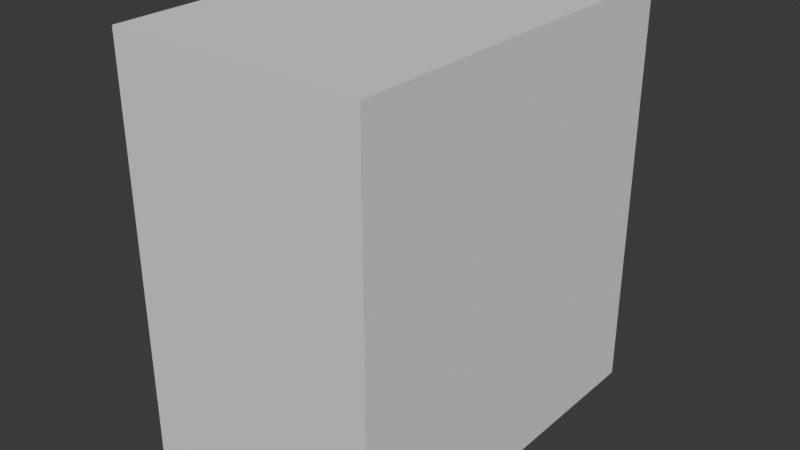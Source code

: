 # Source: RefFollowing_Skill_0115.blend  (saved by Blender 5.0.118; exported with 4.5.12 LTS)
import bpy
from mathutils import Matrix  # noqa: F401  (used for matrix-valued properties, if any)

bpy.ops.wm.read_factory_settings(use_empty=True)
scene = bpy.context.scene
scene.name = 'Scene'

# ---- collections
col_collection = bpy.data.collections.new('Collection'); scene.collection.children.link(col_collection)

# ---- world
world_world = bpy.data.worlds.new('World'); scene.world = world_world
world_world.use_nodes = True; world_world.node_tree.nodes.clear()
_N = world_world.node_tree.nodes; _L = world_world.node_tree.links
n0 = _N.new('ShaderNodeOutputWorld'); n0.name = 'World Output'; n0.location = (200, 100)
n1 = _N.new('ShaderNodeBackground'); n1.name = 'Background'; n1.location = (-200, 100)
n1.inputs[0].default_value = (0.05088, 0.05088, 0.05088, 1.0)
_L.new(n1.outputs[0], n0.inputs[0])
n0.is_active_output = True
world_world.color = (0.05088, 0.05088, 0.05088)
world_world.sun_shadow_jitter_overblur = 0.0

# ---- meshes
me_cube_001 = bpy.data.meshes.new('Cube.001')
me_cube_001.from_pydata([(1.501, -2.271, -2.437), (1.501, -2.271, 2.437), (1.501, 2.271, -2.437), (1.501, 2.271, 2.437), (0.0, 2.271, -2.437), (0.0, 2.271, 2.437), (0.0, -2.271, -2.437), (0.0, -2.271, 2.437)], [], [(4, 5, 3, 2), (2, 3, 1, 0), (4, 2, 0, 6), (0, 1, 7, 6), (3, 5, 7, 1)])
_uv = me_cube_001.uv_layers.new(name='UVMap')
_uv.uv.foreach_set('vector', [0.375, 0.375, 0.625, 0.375, 0.625, 0.5, 0.375, 0.5, 0.375, 0.5, 0.625, 0.5, 0.625, 0.75, 0.375, 0.75, 0.25, 0.5, 0.375, 0.5, 0.375, 0.75, 0.25, 0.75, 0.375, 0.75, 0.625, 0.75, 0.625, 0.875, 0.375, 0.875, 0.625, 0.5, 0.75, 0.5, 0.75, 0.75, 0.625, 0.75])
me_cube_001.update()
me_cube_002 = bpy.data.meshes.new('Cube.002')
me_cube_002.from_pydata([(1.229, -0.1565, -0.5767), (0.4016, -0.456, -0.8238), (0.0, -0.7947, 0.7124), (1.337, -0.2538, 0.382), (0.3148, -0.7422, 0.7308), (0.0, -0.8369, 0.5118), (0.1804, -0.64, -0.342), (0.2075, -0.7625, 0.5231), (1.136, -0.2226, -0.3645), (1.267, -0.3017, 0.3355), (0.836, -0.6184, 0.7029), (0.6505, -0.1968, -0.7256), (0.8062, -0.6137, 0.5166), (0.6394, -0.3886, -0.4693), (1.345, -0.1246, 0.05877), (0.0, -0.7323, 0.2759), (0.2101, -0.6592, 0.2605), (1.241, -0.2001, 0.06477), (1.273, -0.1423, -0.1983), (1.189, -0.2506, -0.156), (0.3539, -0.577, -0.2596), (0.3307, -0.622, 0.4011), (1.04, -0.3153, -0.271), (1.14, -0.3238, 0.2933), (0.7328, -0.5607, 0.4419), (0.6479, -0.4172, -0.3777), (0.351, -0.6137, 0.2294), (1.12, -0.2436, 0.06918), (1.08, -0.2697, -0.1279), (0.4292, -0.442, -1.221), (0.6505, -0.2335, -1.232), (1.229, 0.0671, -0.5767), (1.337, -0.09826, 0.382), (0.6505, 0.1009, -0.6962), (1.345, -0.00942, 0.04285), (1.273, -0.01978, -0.202), (0.6505, 0.08984, -1.166), (0.0, -0.8458, -0.0046), (0.1171, -0.792, -0.01785), (0.3526, -0.5983, -0.05507), (0.0, -0.9042, -0.3005), (0.0, -0.6837, -0.8737), (0.2836, -0.6265, -0.8521), (0.0, -0.9649, -0.1339), (0.158, -0.8675, -0.3143), (0.0, -0.7091, -1.233), (0.2453, -0.598, -1.224), (0.06247, -0.9281, -0.171), (0.4082, -0.4526, -0.8974), (0.6505, -0.2055, -0.8464), (0.6505, 0.09823, -0.8082), (0.2744, -0.652, -0.9025), (0.0, -0.7123, -0.9097), (0.4187, -0.4473, -1.059), (0.2599, -0.5968, -1.066), (0.0, -0.6506, -1.075), (0.6505, -0.2195, -1.039), (0.6505, 0.09403, -0.9869), (0.0, -0.6955, 1.07), (1.337, -0.1569, 1.021), (0.3148, -0.6432, 1.065), (0.836, -0.5199, 1.054), (1.337, 0.2092, 0.8898), (0.0, 0.07007, 2.04), (1.337, 0.4137, 1.623), (0.3148, 0.1034, 2.0), (0.836, 0.1821, 1.904), (1.337, 0.6203, 1.293), (0.0, 1.294, 2.383), (1.337, 1.337, 1.858), (0.3148, 1.298, 2.332), (0.836, 1.308, 2.212), (1.337, 1.346, 1.473), (0.0, 2.584, 2.086), (1.337, 2.452, 1.562), (0.3148, 2.571, 2.036), (0.836, 2.541, 1.915), (1.337, 2.276, 1.254), (0.0, 3.354, 0.9876), (1.337, 2.818, 0.9196), (0.3148, 3.302, 0.981), (0.836, 3.179, 0.9654), (1.337, 2.474, 0.9089), (0.0, 3.49, 0.4469), (1.337, 2.95, 0.4469), (0.3148, 3.437, 0.4469), (0.836, 3.314, 0.4469), (1.337, 2.795, 0.4469), (1.337, 1.339, 0.9767), (1.337, -0.002344, 0.9986), (1.337, 0.1662, 0.3847), (1.337, 0.5062, 1.497), (1.337, 1.349, 1.706), (1.337, 2.406, 1.413), (1.337, 2.662, 0.9083), (1.337, 1.334, 0.4111), (1.337, 2.529, 0.4381), (0.0, 2.925, -0.6084), (1.337, 2.553, -0.2178), (0.3148, 2.889, -0.5705), (0.965, 2.739, -0.4134), (1.337, 2.446, -0.1056), (1.337, 2.319, 0.0188), (0.0, 1.439, -0.609), (1.337, 1.405, -0.327), (0.3148, 1.436, -0.5567), (0.965, 1.422, -0.34), (1.337, 1.395, -0.1722), (1.337, 1.377, 0.004536), (1.133, 0.1311, 0.03731), (1.072, 0.1346, -0.1993), (0.9471, 0.1404, -0.6087), (0.9398, -0.1766, -0.6512), (0.8878, -0.3056, -0.4169), (0.8439, -0.3662, -0.3244), (1.337, 0.8755, 1.74), (0.836, 0.745, 2.058), (0.3148, 0.7007, 2.166), (0.0, 0.6819, 2.212), (1.337, 0.9276, 1.601), (1.337, 0.7501, 0.3979), (1.337, 0.7741, 0.9333), (1.337, 0.983, 1.383), (1.235, 0.7542, 0.02092), (1.205, 0.7646, -0.1858), (1.142, 0.7725, -0.4678), (0.8077, 0.7614, -0.4937), (0.7256, 0.7555, -1.166), (0.7256, 0.7639, -0.8082), (0.7256, 0.7597, -0.9869), (0.0, 0.7614, -0.4937), (0.0, 0.7555, -1.166), (0.0, 0.7639, -0.8082), (0.0, 0.7597, -0.9869), (0.1746, 0.7639, -0.8082), (0.1756, 0.7614, -0.4937), (0.1746, 0.7555, -1.166), (0.1746, 0.7597, -0.9869)], [], [(113, 112, 0, 8), (2, 5, 7, 4), (48, 1, 42, 51), (19, 8, 0, 18), (10, 12, 9, 3), (4, 7, 12, 10), (6, 1, 11, 13), (9, 17, 14, 3), (5, 15, 16, 7), (17, 19, 18, 14), (17, 9, 23, 27), (12, 7, 21, 24), (113, 8, 22, 114), (6, 13, 25, 20), (7, 16, 26, 21), (38, 6, 20, 39), (19, 17, 27, 28), (9, 12, 24, 23), (8, 19, 28, 22), (56, 53, 29, 30), (6, 38, 47, 44), (18, 0, 31, 35), (112, 11, 33, 111), (56, 30, 36, 57), (14, 18, 35, 34), (3, 14, 34, 32), (16, 38, 39, 26), (15, 37, 38, 16), (40, 41, 42, 44), (43, 40, 44, 47), (54, 55, 45, 46), (38, 37, 43, 47), (1, 6, 44, 42), (42, 41, 52, 51), (11, 49, 50, 33), (11, 1, 48, 49), (53, 48, 51, 54), (29, 53, 54, 46), (51, 52, 55, 54), (49, 56, 57, 50), (49, 48, 53, 56), (10, 3, 59, 61), (2, 4, 60, 58), (3, 32, 89, 59), (4, 10, 61, 60), (61, 59, 64, 66), (58, 60, 65, 63), (59, 89, 91, 64), (60, 61, 66, 65), (116, 115, 69, 71), (118, 117, 70, 68), (115, 119, 92, 69), (117, 116, 71, 70), (71, 69, 74, 76), (68, 70, 75, 73), (69, 92, 93, 74), (70, 71, 76, 75), (74, 93, 94, 79), (75, 76, 81, 80), (76, 74, 79, 81), (73, 75, 80, 78), (78, 80, 85, 83), (79, 94, 87, 84), (80, 81, 86, 85), (81, 79, 84, 86), (95, 96, 82, 88), (120, 95, 88, 121), (88, 82, 77, 72), (121, 88, 72, 122), (90, 62, 89, 32), (62, 67, 91, 89), (122, 72, 92, 119), (72, 77, 93, 92), (77, 82, 94, 93), (82, 96, 87, 94), (86, 84, 98, 100), (83, 85, 99, 97), (87, 96, 102, 101), (84, 87, 101, 98), (85, 86, 100, 99), (98, 101, 107, 104), (99, 100, 106, 105), (101, 102, 108, 107), (100, 98, 104, 106), (97, 99, 105, 103), (95, 108, 102, 96), (123, 120, 90, 109), (34, 109, 90, 32), (124, 123, 109, 110), (35, 110, 109, 34), (125, 124, 110, 111), (31, 111, 110, 35), (0, 112, 111, 31), (13, 113, 114, 25), (13, 11, 112, 113), (125, 111, 33, 126), (104, 125, 126, 106), (104, 107, 124, 125), (107, 108, 123, 124), (108, 95, 120, 123), (67, 122, 119, 91), (62, 121, 122, 67), (90, 120, 121, 62), (65, 66, 116, 117), (64, 91, 119, 115), (63, 65, 117, 118), (66, 64, 115, 116), (57, 36, 127, 129), (50, 57, 129, 128), (33, 50, 128, 126), (135, 134, 132, 130), (137, 136, 131, 133), (134, 137, 133, 132), (128, 129, 137, 134), (129, 127, 136, 137), (126, 128, 134, 135), (135, 130, 103, 105), (126, 135, 105, 106)])
_uv = me_cube_002.uv_layers.new(name='UVMap')
_uv.uv.foreach_set('vector', [0.4583, 0.8021, 0.375, 0.8021, 0.375, 0.7917, 0.4583, 0.7917, 0.625, 0.875, 0.5417, 0.875, 0.5417, 0.8333, 0.625, 0.8333, 0.375, 0.8293, 0.375, 0.8293, 0.375, 0.8333, 0.375, 0.8333, 0.4792, 0.7917, 0.4583, 0.7917, 0.4583, 0.75, 0.4792, 0.75, 0.625, 0.8125, 0.5417, 0.8125, 0.5417, 0.7917, 0.625, 0.7917, 0.625, 0.8333, 0.5417, 0.8333, 0.5417, 0.8125, 0.625, 0.8125, 0.4583, 0.8333, 0.375, 0.8293, 0.375, 0.8125, 0.4583, 0.8125, 0.5417, 0.7917, 0.5, 0.7917, 0.5, 0.75, 0.5417, 0.75, 0.5417, 0.875, 0.5, 0.875, 0.5, 0.8333, 0.5417, 0.8333, 0.5, 0.7917, 0.4792, 0.7917, 0.4792, 0.75, 0.5, 0.75, 0.5, 0.7917, 0.5417, 0.7917, 0.5417, 0.7917, 0.5, 0.7917, 0.5417, 0.8125, 0.5417, 0.8333, 0.5417, 0.8333, 0.5417, 0.8125, 0.4583, 0.8021, 0.4583, 0.7917, 0.4583, 0.7917, 0.4583, 0.8021, 0.4583, 0.8333, 0.4583, 0.8125, 0.4583, 0.8125, 0.4583, 0.8333, 0.5417, 0.8333, 0.5, 0.8333, 0.5, 0.8333, 0.5417, 0.8333, 0.4763, 0.8333, 0.4583, 0.8333, 0.4583, 0.8333, 0.4763, 0.8333, 0.4792, 0.7917, 0.5, 0.7917, 0.5, 0.7917, 0.4792, 0.7917, 0.5417, 0.7917, 0.5417, 0.8125, 0.5417, 0.8125, 0.5417, 0.7917, 0.4583, 0.7917, 0.4792, 0.7917, 0.4792, 0.7917, 0.4583, 0.7917, 0.375, 0.8125, 0.375, 0.8293, 0.375, 0.8293, 0.375, 0.8125, 0.4583, 0.8333, 0.4763, 0.8333, 0.4763, 0.8333, 0.4583, 0.8333, 0.4792, 0.75, 0.4583, 0.75, 0.4583, 0.75, 0.4792, 0.75, 0.375, 0.8021, 0.375, 0.8125, 0.375, 0.8125, 0.375, 0.8021, 0.375, 0.8125, 0.375, 0.8125, 0.375, 0.8125, 0.375, 0.8125, 0.5, 0.75, 0.4792, 0.75, 0.4792, 0.75, 0.5, 0.75, 0.5417, 0.75, 0.5, 0.75, 0.5, 0.75, 0.5417, 0.75, 0.5, 0.8333, 0.4763, 0.8333, 0.4763, 0.8333, 0.5, 0.8333, 0.5, 0.875, 0.4763, 0.875, 0.4763, 0.8333, 0.5, 0.8333, 0.4583, 0.875, 0.375, 0.875, 0.375, 0.8333, 0.4583, 0.8333, 0.4763, 0.875, 0.4583, 0.875, 0.4583, 0.8333, 0.4763, 0.8333, 0.375, 0.8333, 0.375, 0.875, 0.375, 0.875, 0.375, 0.8333, 0.4763, 0.8333, 0.4763, 0.875, 0.4763, 0.875, 0.4763, 0.8333, 0.375, 0.8293, 0.4583, 0.8333, 0.4583, 0.8333, 0.375, 0.8333, 0.375, 0.8333, 0.375, 0.875, 0.375, 0.875, 0.375, 0.8333, 0.375, 0.8125, 0.375, 0.8125, 0.375, 0.8125, 0.375, 0.8125, 0.375, 0.8125, 0.375, 0.8293, 0.375, 0.8293, 0.375, 0.8125, 0.375, 0.8293, 0.375, 0.8293, 0.375, 0.8333, 0.375, 0.8333, 0.375, 0.8293, 0.375, 0.8293, 0.375, 0.8333, 0.375, 0.8333, 0.375, 0.8333, 0.375, 0.875, 0.375, 0.875, 0.375, 0.8333, 0.375, 0.8125, 0.375, 0.8125, 0.375, 0.8125, 0.375, 0.8125, 0.375, 0.8125, 0.375, 0.8293, 0.375, 0.8293, 0.375, 0.8125, 0.625, 0.8125, 0.625, 0.7917, 0.625, 0.7917, 0.625, 0.8125, 0.625, 0.875, 0.625, 0.8333, 0.625, 0.8333, 0.625, 0.875, 0.5417, 0.75, 0.5417, 0.75, 0.5417, 0.75, 0.5417, 0.75, 0.625, 0.8333, 0.625, 0.8125, 0.625, 0.8125, 0.625, 0.8333, 0.625, 0.8125, 0.625, 0.7917, 0.625, 0.7917, 0.625, 0.8125, 0.625, 0.875, 0.625, 0.8333, 0.625, 0.8333, 0.625, 0.875, 0.5417, 0.75, 0.5417, 0.75, 0.5417, 0.75, 0.5417, 0.75, 0.625, 0.8333, 0.625, 0.8125, 0.625, 0.8125, 0.625, 0.8333, 0.625, 0.8125, 0.625, 0.7917, 0.625, 0.7917, 0.625, 0.8125, 0.625, 0.875, 0.625, 0.8333, 0.625, 0.8333, 0.625, 0.875, 0.5417, 0.75, 0.5417, 0.75, 0.5417, 0.75, 0.5417, 0.75, 0.625, 0.8333, 0.625, 0.8125, 0.625, 0.8125, 0.625, 0.8333, 0.625, 0.8125, 0.625, 0.7917, 0.625, 0.7917, 0.625, 0.8125, 0.625, 0.875, 0.625, 0.8333, 0.625, 0.8333, 0.625, 0.875, 0.5417, 0.75, 0.5417, 0.75, 0.5417, 0.75, 0.5417, 0.75, 0.625, 0.8333, 0.625, 0.8125, 0.625, 0.8125, 0.625, 0.8333, 0.5417, 0.75, 0.5417, 0.75, 0.5417, 0.75, 0.5417, 0.75, 0.625, 0.8333, 0.625, 0.8125, 0.625, 0.8125, 0.625, 0.8333, 0.625, 0.8125, 0.625, 0.7917, 0.625, 0.7917, 0.625, 0.8125, 0.625, 0.875, 0.625, 0.8333, 0.625, 0.8333, 0.625, 0.875, 0.625, 0.875, 0.625, 0.8333, 0.625, 0.8333, 0.625, 0.875, 0.5417, 0.75, 0.5417, 0.75, 0.5417, 0.75, 0.5417, 0.75, 0.625, 0.8333, 0.625, 0.8125, 0.625, 0.8125, 0.625, 0.8333, 0.625, 0.8125, 0.625, 0.7917, 0.625, 0.7917, 0.625, 0.8125, 0.5417, 0.75, 0.5417, 0.75, 0.5417, 0.75, 0.5417, 0.75, 0.5417, 0.75, 0.5417, 0.75, 0.5417, 0.75, 0.5417, 0.75, 0.0, 0.0, 0.0, 0.0, 0.0, 0.0, 0.0, 0.0, 0.0, 0.0, 0.0, 0.0, 0.0, 0.0, 0.0, 0.0, 0.5417, 0.75, 0.5417, 0.75, 0.5417, 0.75, 0.5417, 0.75, 0.0, 0.0, 0.0, 0.0, 0.0, 0.0, 0.0, 0.0, 0.0, 0.0, 0.0, 0.0, 0.0, 0.0, 0.0, 0.0, 0.0, 0.0, 0.0, 0.0, 0.0, 0.0, 0.0, 0.0, 0.0, 0.0, 0.0, 0.0, 0.0, 0.0, 0.0, 0.0, 0.5417, 0.75, 0.5417, 0.75, 0.5417, 0.75, 0.5417, 0.75, 0.625, 0.8125, 0.625, 0.7917, 0.625, 0.7917, 0.625, 0.8071, 0.625, 0.875, 0.625, 0.8333, 0.625, 0.8333, 0.625, 0.875, 0.5417, 0.75, 0.5417, 0.75, 0.5417, 0.75, 0.5417, 0.75, 0.5417, 0.75, 0.5417, 0.75, 0.5417, 0.75, 0.5417, 0.75, 0.625, 0.8333, 0.625, 0.8125, 0.625, 0.8071, 0.625, 0.8333, 0.5417, 0.75, 0.5417, 0.75, 0.5417, 0.75, 0.5417, 0.75, 0.625, 0.8333, 0.625, 0.8071, 0.625, 0.8071, 0.625, 0.8333, 0.5417, 0.75, 0.5417, 0.75, 0.5417, 0.75, 0.5417, 0.75, 0.625, 0.8071, 0.625, 0.7917, 0.625, 0.7917, 0.625, 0.8071, 0.625, 0.875, 0.625, 0.8333, 0.625, 0.8333, 0.625, 0.875, 0.5417, 0.75, 0.5417, 0.75, 0.5417, 0.75, 0.5417, 0.75, 0.3343, 0.4701, 0.5417, 0.75, 0.5417, 0.75, 0.1269, 0.1903, 0.5, 0.75, 0.1269, 0.1903, 0.5417, 0.75, 0.5417, 0.75, 0.3316, 0.4701, 0.3343, 0.4701, 0.1269, 0.1903, 0.1216, 0.1903, 0.4792, 0.75, 0.1216, 0.1903, 0.1269, 0.1903, 0.5, 0.75, 0.2745, 0.3823, 0.3316, 0.4701, 0.1216, 0.1903, 0.00726, 0.01462, 0.4583, 0.75, 0.00726, 0.01462, 0.1216, 0.1903, 0.4792, 0.75, 0.375, 0.7917, 0.375, 0.8021, 0.375, 0.8021, 0.375, 0.7917, 0.4583, 0.8125, 0.4583, 0.8021, 0.4583, 0.8021, 0.4583, 0.8125, 0.4583, 0.8125, 0.375, 0.8125, 0.375, 0.8021, 0.4583, 0.8021, 0.2745, 0.3823, 0.00726, 0.01462, 0.375, 0.8125, 0.5, 0.8098, 0.5417, 0.75, 0.2745, 0.3823, 0.5, 0.8098, 0.625, 0.8071, 0.5417, 0.75, 0.5417, 0.75, 0.3316, 0.4701, 0.2745, 0.3823, 0.5417, 0.75, 0.5417, 0.75, 0.3343, 0.4701, 0.3316, 0.4701, 0.5417, 0.75, 0.5417, 0.75, 0.5417, 0.75, 0.3343, 0.4701, 0.0, 0.0, 0.0, 0.0, 0.0, 0.0, 0.0, 0.0, 0.0, 0.0, 0.0, 0.0, 0.0, 0.0, 0.0, 0.0, 0.5417, 0.75, 0.5417, 0.75, 0.5417, 0.75, 0.5417, 0.75, 0.625, 0.8333, 0.625, 0.8125, 0.625, 0.8125, 0.625, 0.8333, 0.5417, 0.75, 0.5417, 0.75, 0.5417, 0.75, 0.5417, 0.75, 0.625, 0.875, 0.625, 0.8333, 0.625, 0.8333, 0.625, 0.875, 0.625, 0.8125, 0.625, 0.7917, 0.625, 0.7917, 0.625, 0.8125, 0.375, 0.8125, 0.375, 0.8125, 0.375, 0.8125, 0.375, 0.8125, 0.375, 0.8125, 0.375, 0.8125, 0.375, 0.8125, 0.375, 0.8125, 0.375, 0.8125, 0.375, 0.8125, 0.375, 0.8125, 0.375, 0.8125, 0.375, 0.8125, 0.375, 0.8125, 0.375, 0.8125, 0.375, 0.8125, 0.375, 0.8125, 0.375, 0.8125, 0.375, 0.8125, 0.375, 0.8125, 0.375, 0.8125, 0.375, 0.8125, 0.375, 0.8125, 0.375, 0.8125, 0.375, 0.8125, 0.375, 0.8125, 0.375, 0.8125, 0.375, 0.8125, 0.375, 0.8125, 0.375, 0.8125, 0.375, 0.8125, 0.375, 0.8125, 0.375, 0.8125, 0.375, 0.8125, 0.375, 0.8125, 0.375, 0.8125, 0.0, 0.0, 0.0, 0.0, 0.0, 0.0, 0.0, 0.0, 0.0, 0.0, 0.0, 0.0, 0.0, 0.0, 0.0, 0.0])
me_cube_002.update()
me_cube_003 = bpy.data.meshes.new('Cube.003')
me_cube_003.from_pydata([(1.229, -0.1565, -0.5767), (0.4016, -0.456, -0.8238), (0.0, -0.7947, 0.7124), (1.337, -0.2538, 0.382), (0.3148, -0.7422, 0.7308), (0.0, -0.8369, 0.5118), (0.1804, -0.64, -0.342), (0.2075, -0.7625, 0.5231), (1.136, -0.2226, -0.3645), (1.267, -0.3017, 0.3355), (0.836, -0.6184, 0.7029), (0.6505, -0.1968, -0.7256), (0.8062, -0.6137, 0.5166), (0.6394, -0.3886, -0.4693), (1.345, -0.1246, 0.07071), (0.0, -0.7323, 0.2759), (0.2101, -0.6592, 0.2605), (1.241, -0.2001, 0.06477), (1.273, -0.1423, -0.1983), (1.189, -0.2506, -0.156), (0.3539, -0.577, -0.2596), (0.3307, -0.622, 0.4011), (1.04, -0.3153, -0.271), (1.14, -0.3238, 0.2933), (0.7328, -0.5607, 0.4419), (0.6479, -0.4172, -0.3777), (0.351, -0.6137, 0.2294), (1.12, -0.2436, 0.06918), (1.08, -0.2697, -0.1279), (0.4292, -0.442, -1.221), (0.6505, -0.2335, -1.232), (1.229, 0.2624, -0.5767), (1.337, 0.02178, 0.382), (0.6505, 0.1009, -0.6962), (1.345, 0.1106, 0.07071), (1.273, 0.1003, -0.202), (0.6505, 0.08984, -1.166), (0.0, -0.8458, -0.0046), (0.1171, -0.792, -0.01785), (0.3526, -0.5983, -0.05507), (0.0, -0.9042, -0.3005), (0.0, -0.6837, -0.8737), (0.2836, -0.6265, -0.8521), (0.0, -0.9649, -0.1339), (0.158, -0.8675, -0.3143), (0.0, -0.7091, -1.233), (0.2453, -0.598, -1.224), (0.06247, -0.9281, -0.171), (0.4082, -0.4526, -0.8974), (0.6505, -0.2055, -0.8464), (0.6505, 0.09823, -0.8082), (0.2744, -0.652, -0.9025), (0.0, -0.7123, -0.9097), (0.4187, -0.4473, -1.059), (0.2599, -0.5968, -1.066), (0.0, -0.6506, -1.075), (0.6505, -0.2195, -1.039), (0.6505, 0.09403, -0.9869)], [], [(13, 11, 0, 8), (2, 5, 7, 4), (48, 1, 42, 51), (19, 8, 0, 18), (10, 12, 9, 3), (4, 7, 12, 10), (6, 1, 11, 13), (9, 17, 14, 3), (5, 15, 16, 7), (17, 19, 18, 14), (17, 9, 23, 27), (12, 7, 21, 24), (13, 8, 22, 25), (6, 13, 25, 20), (7, 16, 26, 21), (38, 6, 20, 39), (19, 17, 27, 28), (9, 12, 24, 23), (8, 19, 28, 22), (56, 53, 29, 30), (6, 38, 47, 44), (18, 0, 31, 35), (0, 11, 33, 31), (56, 30, 36, 57), (14, 18, 35, 34), (3, 14, 34, 32), (16, 38, 39, 26), (15, 37, 38, 16), (40, 41, 42, 44), (43, 40, 44, 47), (54, 55, 45, 46), (38, 37, 43, 47), (1, 6, 44, 42), (42, 41, 52, 51), (11, 49, 50, 33), (11, 1, 48, 49), (53, 48, 51, 54), (29, 53, 54, 46), (51, 52, 55, 54), (49, 56, 57, 50), (49, 48, 53, 56)])
_uv = me_cube_003.uv_layers.new(name='UVMap')
_uv.uv.foreach_set('vector', [0.4583, 0.8125, 0.375, 0.8125, 0.375, 0.7917, 0.4583, 0.7917, 0.625, 0.875, 0.5417, 0.875, 0.5417, 0.8333, 0.625, 0.8333, 0.375, 0.8293, 0.375, 0.8293, 0.375, 0.8333, 0.375, 0.8333, 0.4792, 0.7917, 0.4583, 0.7917, 0.4583, 0.75, 0.4792, 0.75, 0.625, 0.8125, 0.5417, 0.8125, 0.5417, 0.7917, 0.625, 0.7917, 0.625, 0.8333, 0.5417, 0.8333, 0.5417, 0.8125, 0.625, 0.8125, 0.4583, 0.8333, 0.375, 0.8293, 0.375, 0.8125, 0.4583, 0.8125, 0.5417, 0.7917, 0.5, 0.7917, 0.5, 0.75, 0.5417, 0.75, 0.5417, 0.875, 0.5, 0.875, 0.5, 0.8333, 0.5417, 0.8333, 0.5, 0.7917, 0.4792, 0.7917, 0.4792, 0.75, 0.5, 0.75, 0.5, 0.7917, 0.5417, 0.7917, 0.5417, 0.7917, 0.5, 0.7917, 0.5417, 0.8125, 0.5417, 0.8333, 0.5417, 0.8333, 0.5417, 0.8125, 0.4583, 0.8125, 0.4583, 0.7917, 0.4583, 0.7917, 0.4583, 0.8125, 0.4583, 0.8333, 0.4583, 0.8125, 0.4583, 0.8125, 0.4583, 0.8333, 0.5417, 0.8333, 0.5, 0.8333, 0.5, 0.8333, 0.5417, 0.8333, 0.4763, 0.8333, 0.4583, 0.8333, 0.4583, 0.8333, 0.4763, 0.8333, 0.4792, 0.7917, 0.5, 0.7917, 0.5, 0.7917, 0.4792, 0.7917, 0.5417, 0.7917, 0.5417, 0.8125, 0.5417, 0.8125, 0.5417, 0.7917, 0.4583, 0.7917, 0.4792, 0.7917, 0.4792, 0.7917, 0.4583, 0.7917, 0.375, 0.8125, 0.375, 0.8293, 0.375, 0.8293, 0.375, 0.8125, 0.4583, 0.8333, 0.4763, 0.8333, 0.4763, 0.8333, 0.4583, 0.8333, 0.4792, 0.75, 0.4583, 0.75, 0.4583, 0.75, 0.4792, 0.75, 0.375, 0.7917, 0.375, 0.8125, 0.375, 0.8125, 0.375, 0.7917, 0.375, 0.8125, 0.375, 0.8125, 0.375, 0.8125, 0.375, 0.8125, 0.5, 0.75, 0.4792, 0.75, 0.4792, 0.75, 0.5, 0.75, 0.5417, 0.75, 0.5, 0.75, 0.5, 0.75, 0.5417, 0.75, 0.5, 0.8333, 0.4763, 0.8333, 0.4763, 0.8333, 0.5, 0.8333, 0.5, 0.875, 0.4763, 0.875, 0.4763, 0.8333, 0.5, 0.8333, 0.4583, 0.875, 0.375, 0.875, 0.375, 0.8333, 0.4583, 0.8333, 0.4763, 0.875, 0.4583, 0.875, 0.4583, 0.8333, 0.4763, 0.8333, 0.375, 0.8333, 0.375, 0.875, 0.375, 0.875, 0.375, 0.8333, 0.4763, 0.8333, 0.4763, 0.875, 0.4763, 0.875, 0.4763, 0.8333, 0.375, 0.8293, 0.4583, 0.8333, 0.4583, 0.8333, 0.375, 0.8333, 0.375, 0.8333, 0.375, 0.875, 0.375, 0.875, 0.375, 0.8333, 0.375, 0.8125, 0.375, 0.8125, 0.375, 0.8125, 0.375, 0.8125, 0.375, 0.8125, 0.375, 0.8293, 0.375, 0.8293, 0.375, 0.8125, 0.375, 0.8293, 0.375, 0.8293, 0.375, 0.8333, 0.375, 0.8333, 0.375, 0.8293, 0.375, 0.8293, 0.375, 0.8333, 0.375, 0.8333, 0.375, 0.8333, 0.375, 0.875, 0.375, 0.875, 0.375, 0.8333, 0.375, 0.8125, 0.375, 0.8125, 0.375, 0.8125, 0.375, 0.8125, 0.375, 0.8125, 0.375, 0.8293, 0.375, 0.8293, 0.375, 0.8125])
me_cube_003.update()

# ---- objects
ob_front = bpy.data.objects.new('Front', None)
ob_side = bpy.data.objects.new('Side', None)
ob_cube = bpy.data.objects.new('Cube', me_cube_001)
ob_skull = bpy.data.objects.new('Skull', me_cube_002)
ob_cube_002 = bpy.data.objects.new('Cube.002', me_cube_003)

# ---- transforms, parenting, visibility, modifiers, constraints
ob_front.location = (0.02871, 2.358, 0.0)
ob_front.rotation_euler = (1.571, -0.0, -0.0)
ob_front.empty_display_type = 'IMAGE'
ob_front.empty_display_size = 5.0
ob_front.empty_image_depth = 'FRONT'
ob_front.use_empty_image_alpha = True
ob_front.empty_image_side = 'FRONT'
ob_front.color = (1.0, 1.0, 1.0, 0.4)
ob_side.location = (-4.356, 0.0, 0.0)
ob_side.rotation_euler = (1.571, -0.0, 1.571)
ob_side.empty_display_type = 'IMAGE'
ob_side.empty_display_size = 5.0
ob_side.empty_image_depth = 'FRONT'
ob_side.use_empty_image_alpha = True
ob_side.empty_image_side = 'FRONT'
ob_side.color = (1.0, 1.0, 1.0, 0.4)
ob_cube.location = (0.0, 0.0, 0.0)
_m = ob_cube.modifiers.new('Mirror', 'MIRROR')
_m.use_clip = True
ob_skull.location = (0.0, -1.284, 0.0)
_m = ob_skull.modifiers.new('Mirror', 'MIRROR')
_m.use_clip = True
ob_cube_002.location = (0.0, -1.284, 0.0)
_m = ob_cube_002.modifiers.new('Mirror', 'MIRROR')
_m.use_clip = True

# ---- collection membership
col_collection.objects.link(ob_front)
col_collection.objects.link(ob_side)
col_collection.objects.link(ob_cube)
col_collection.objects.link(ob_skull)
col_collection.objects.link(ob_cube_002)

# ---- scene / render settings (as saved in the file)
scene.frame_start = 1; scene.frame_end = 250; scene.frame_set(1)
scene.render.engine = 'BLENDER_EEVEE_NEXT'
scene.render.bake_bias = 0.0
scene.render.bake_samples = 0
scene.cycles.sampling_pattern = 'TABULATED_SOBOL'
scene.eevee.use_volume_custom_range = False
bpy.context.view_layer.update()

# ---- added for rendering (the .blend has no active camera and no usable light): camera, sun
cam_auto = bpy.data.cameras.new('AutoCamera')
cam_auto.lens = 50.0
cam_auto.sensor_width = 36.0
cam_auto.clip_end = 1000.0
ob_auto_camera = bpy.data.objects.new('AutoCamera', cam_auto)
scene.collection.objects.link(ob_auto_camera)
ob_auto_camera.location = (6.7614, -8.11368, 5.40912)
ob_auto_camera.rotation_euler = (1.09748, -7.21219e-08, 0.694738)
scene.camera = ob_auto_camera
light_auto_sun = bpy.data.lights.new('AutoSun', 'SUN')
light_auto_sun.energy = 3.0
light_auto_sun.angle = 0.0523599
ob_auto_sun = bpy.data.objects.new('AutoSun', light_auto_sun)
scene.collection.objects.link(ob_auto_sun)
ob_auto_sun.rotation_euler = (0.872665, 0.174533, 0.523599)
bpy.context.view_layer.update()

